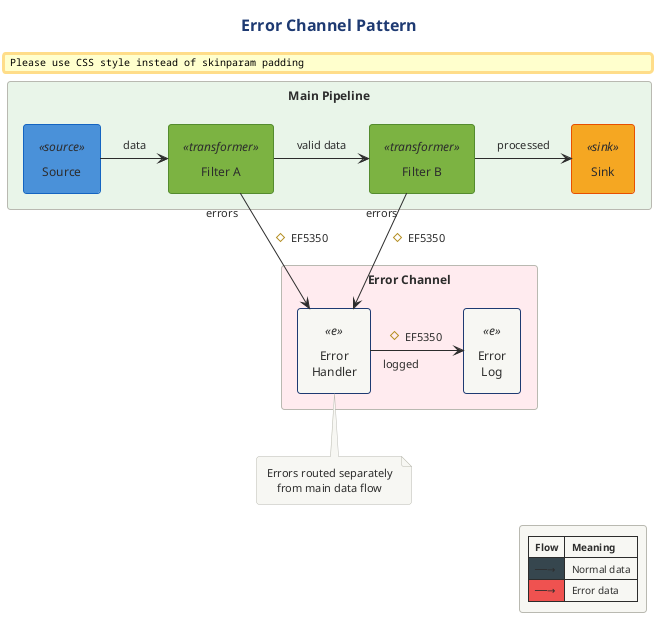

The diagram above was rendered by PlantUML. Its source (embedded in the PNG):
@startuml

skinparam backgroundColor white
skinparam defaultFontName Arial
skinparam defaultFontSize 11
skinparam shadowing false
skinparam roundCorner 8

!$SOURCE_COLOR = "#4A90D9"
!$TRANSFORMER_COLOR = "#7CB342"
!$SINK_COLOR = "#F5A623"
!$SPLITTER_COLOR = "#00ACC1"
!$AGGREGATOR_COLOR = "#AB47BC"
!$ERROR_COLOR = "#EF5350"
!$TEE_COLOR = "#FF7043"
!$NEUTRAL_COLOR = "#455A64"

skinparam component {
    BackgroundColor #7CB342
    FontColor white
    BorderColor #558B2F
    BorderThickness 1
}

skinparam component<<source>> {
    BackgroundColor #4A90D9
    BorderColor #1565C0
}

skinparam component<<sink>> {
    BackgroundColor #F5A623
    BorderColor #E65100
}

skinparam component<<transformer>> {
    BackgroundColor #7CB342
    BorderColor #558B2F
}

skinparam component<<splitter>> {
    BackgroundColor #00ACC1
    BorderColor #00838F
}

skinparam component<<aggregator>> {
    BackgroundColor #AB47BC
    BorderColor #7B1FA2
}

skinparam component<<error>> {
    BackgroundColor #EF5350
    BorderColor #C62828
}

skinparam component<<tee>> {
    BackgroundColor #FF7043
    BorderColor #D84315
}

skinparam arrow {
    Color #37474F
    FontColor #37474F
    Thickness 2
}

skinparam rectangle {
    BackgroundColor #FAFAFA
    BorderColor #90A4AE
    BorderThickness 1
}

skinparam package {
    BackgroundColor #F5F5F5
    BorderColor #666666
}

skinparam note {
    BackgroundColor #FFFDE7
    BorderColor #FBC02D
    FontSize 10
}

skinparam legend {
    BackgroundColor #FAFAFA
    BorderColor #BDBDBD
    FontSize 10
}

skinparam queue {
    BackgroundColor #FFF9C4
    BorderColor #F9A825
}



' Error Channel Pattern
' Shows separate paths for normal data and error handling

!include ../../../../../../tooling/styles/plantuml/structural/component-diagram-style.iuml

title Error Channel Pattern

rectangle "Main Pipeline" #E8F5E9 {
    [Source] <<source>> as Source
    [Filter A] <<transformer>> as FilterA
    [Filter B] <<transformer>> as FilterB
    [Sink] <<sink>> as Sink
}

rectangle "Error Channel" #FFEBEE {
    [Error\nHandler] <<e>> as ErrorHandler
    [Error\nLog] <<e>> as ErrorLog
}

Source -right-> FilterA : "data"
FilterA -right-> FilterB : "valid data"
FilterB -right-> Sink : "processed"

FilterA -down-> ErrorHandler : "errors" #EF5350
FilterB -down-> ErrorHandler : "errors" #EF5350
ErrorHandler -right-> ErrorLog : "logged" #EF5350

note bottom of ErrorHandler
    Errors routed separately
    from main data flow
end note

legend right
  |= Flow |= Meaning |
  | <#37474F> ──→ | Normal data |
  | <#EF5350> ──→ | Error data |
endlegend

@enduml